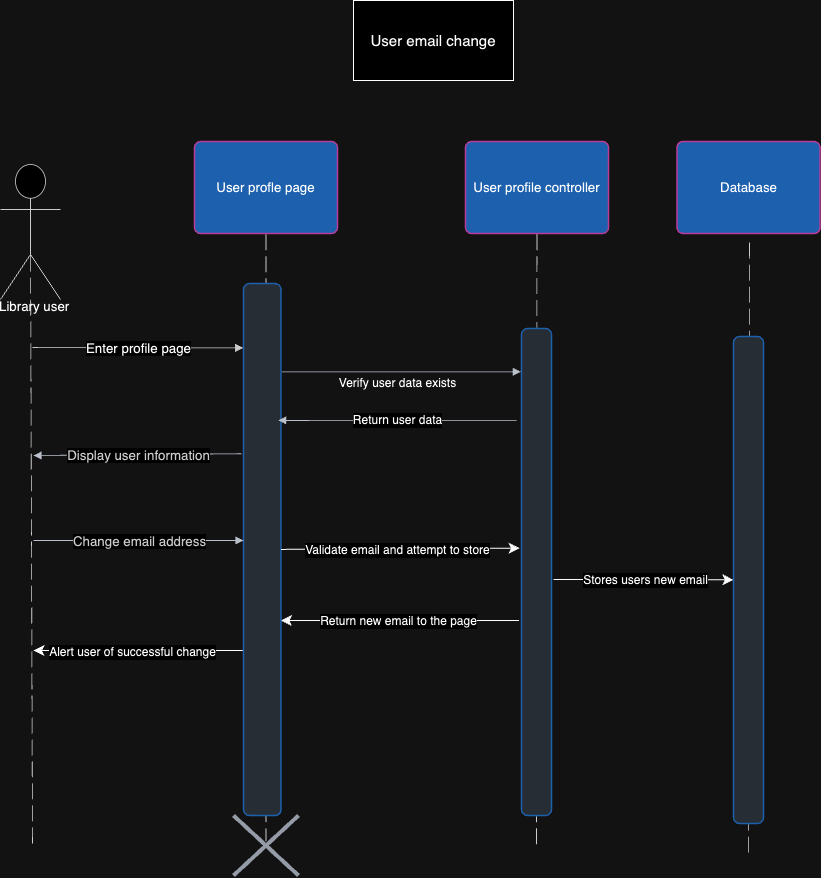

The diagram above was exported from draw.io. Its source (the exported page's mxGraphModel, read from the mxfile embedded in the PNG):
<mxGraphModel dx="2619" dy="2157" grid="1" gridSize="10" guides="1" tooltips="1" connect="1" arrows="1" fold="1" page="1" pageScale="1" pageWidth="850" pageHeight="1100" math="0" shadow="0">
  <root>
    <mxCell id="0" />
    <mxCell id="1" parent="0" />
    <mxCell id="jvI_QYYwiNOlSkC9wDsM-1" value="" style="html=1;jettySize=18;whiteSpace=wrap;fontSize=13;strokeColor=#333333;strokeOpacity=100;dashed=1;fixDash=1;dashPattern=16 6;strokeWidth=0.8;rounded=0;startArrow=none;endArrow=none;exitX=0.5;exitY=0.532;exitPerimeter=0;lucidId=HI6oFJKQ28P5;" parent="1" edge="1">
      <mxGeometry width="100" height="100" relative="1" as="geometry">
        <mxPoint x="-471" y="344.18" as="targetPoint" />
        <mxPoint x="-473" y="-266.99999999999983" as="sourcePoint" />
      </mxGeometry>
    </mxCell>
    <mxCell id="jvI_QYYwiNOlSkC9wDsM-2" value="" style="html=1;jettySize=18;whiteSpace=wrap;fontSize=13;fontFamily=helvetica;strokeColor=#333333;strokeOpacity=100;dashed=1;fixDash=1;dashPattern=16 6;strokeWidth=0.8;rounded=0;startArrow=none;endArrow=none;exitX=0.5;exitY=1.008;exitPerimeter=0;entryX=0.5;entryY=0.432;entryPerimeter=0;lucidId=HI6o7nejy_mF;" parent="1" source="jvI_QYYwiNOlSkC9wDsM-26" target="jvI_QYYwiNOlSkC9wDsM-5" edge="1">
      <mxGeometry width="100" height="100" relative="1" as="geometry">
        <Array as="points" />
      </mxGeometry>
    </mxCell>
    <mxCell id="jvI_QYYwiNOlSkC9wDsM-4" value="" style="html=1;jettySize=18;whiteSpace=wrap;fontSize=13;fontFamily=helvetica;strokeColor=#333333;strokeOpacity=100;dashed=1;fixDash=1;dashPattern=16 6;strokeWidth=0.8;rounded=1;arcSize=24;edgeStyle=orthogonalEdgeStyle;startArrow=none;endArrow=none;exitX=0.5;exitY=1.008;exitPerimeter=0;lucidId=HI6oUIw1iUd2;" parent="1" source="jvI_QYYwiNOlSkC9wDsM-11" edge="1">
      <mxGeometry width="100" height="100" relative="1" as="geometry">
        <Array as="points" />
        <mxPoint x="33" y="348" as="targetPoint" />
      </mxGeometry>
    </mxCell>
    <mxCell id="jvI_QYYwiNOlSkC9wDsM-5" value="" style="html=1;overflow=block;blockSpacing=1;whiteSpace=wrap;shape=mxgraph.sysml.x;strokeWidth=4;fontSize=13;spacing=0;strokeColor=#5d646f;strokeOpacity=100;fillOpacity=100;rounded=1;absoluteArcSize=1;arcSize=12;fillColor=#ffffff;lucidId=HI6oJe-G1D0Q;" parent="1" vertex="1">
      <mxGeometry x="-270" y="315" width="65" height="60" as="geometry" />
    </mxCell>
    <mxCell id="rCN_q1gq3cw4qfTC-RsW-4" style="edgeStyle=none;curved=1;rounded=0;orthogonalLoop=1;jettySize=auto;html=1;fontSize=12;startSize=8;endSize=8;" edge="1" parent="1">
      <mxGeometry relative="1" as="geometry">
        <mxPoint x="-222.5" y="120" as="targetPoint" />
        <mxPoint x="15.5" y="120" as="sourcePoint" />
      </mxGeometry>
    </mxCell>
    <mxCell id="rCN_q1gq3cw4qfTC-RsW-5" value="Return new email to the page" style="edgeLabel;html=1;align=center;verticalAlign=middle;resizable=0;points=[];fontSize=12;" vertex="1" connectable="0" parent="rCN_q1gq3cw4qfTC-RsW-4">
      <mxGeometry x="0.0312" y="-2" relative="1" as="geometry">
        <mxPoint x="2" y="2" as="offset" />
      </mxGeometry>
    </mxCell>
    <mxCell id="jvI_QYYwiNOlSkC9wDsM-6" value="" style="points=[[1.013,0.586,0]];html=1;overflow=block;blockSpacing=1;whiteSpace=wrap;fontSize=13;spacing=0;strokeColor=#6db1ff;strokeOpacity=100;fillOpacity=100;rounded=1;absoluteArcSize=1;arcSize=12;fillColor=#ced4db;strokeWidth=1.5;lucidId=HI6ovUAnuph8;" parent="1" vertex="1">
      <mxGeometry x="18" y="-172" width="30" height="487" as="geometry" />
    </mxCell>
    <mxCell id="rCN_q1gq3cw4qfTC-RsW-2" style="edgeStyle=none;curved=1;rounded=0;orthogonalLoop=1;jettySize=auto;html=1;fontSize=12;startSize=8;endSize=8;entryX=0.023;entryY=0.437;entryDx=0;entryDy=0;entryPerimeter=0;" edge="1" parent="1">
      <mxGeometry relative="1" as="geometry">
        <mxPoint x="230.00000000000006" y="79.31900000000019" as="targetPoint" />
        <mxPoint x="50" y="79" as="sourcePoint" />
      </mxGeometry>
    </mxCell>
    <mxCell id="rCN_q1gq3cw4qfTC-RsW-3" value="Stores users new email" style="edgeLabel;html=1;align=center;verticalAlign=middle;resizable=0;points=[];fontSize=12;" vertex="1" connectable="0" parent="rCN_q1gq3cw4qfTC-RsW-2">
      <mxGeometry x="0.0168" relative="1" as="geometry">
        <mxPoint as="offset" />
      </mxGeometry>
    </mxCell>
    <mxCell id="rCN_q1gq3cw4qfTC-RsW-6" style="edgeStyle=none;curved=1;rounded=0;orthogonalLoop=1;jettySize=auto;html=1;fontSize=12;startSize=8;endSize=8;" edge="1" parent="1">
      <mxGeometry relative="1" as="geometry">
        <mxPoint x="-470" y="150" as="targetPoint" />
        <mxPoint x="-260" y="150" as="sourcePoint" />
      </mxGeometry>
    </mxCell>
    <mxCell id="rCN_q1gq3cw4qfTC-RsW-13" value="Alert user of successful change" style="edgeLabel;html=1;align=center;verticalAlign=middle;resizable=0;points=[];fontSize=12;" vertex="1" connectable="0" parent="rCN_q1gq3cw4qfTC-RsW-6">
      <mxGeometry x="0.0612" y="1" relative="1" as="geometry">
        <mxPoint as="offset" />
      </mxGeometry>
    </mxCell>
    <mxCell id="jvI_QYYwiNOlSkC9wDsM-10" value="" style="html=1;overflow=block;blockSpacing=1;whiteSpace=wrap;fontSize=13;spacing=0;strokeColor=#6db1ff;strokeOpacity=100;fillOpacity=100;rounded=1;absoluteArcSize=1;arcSize=12;fillColor=#ced4db;strokeWidth=1.5;lucidId=HI6oS0X6HrKy;" parent="1" vertex="1">
      <mxGeometry x="-260" y="-217" width="37.5" height="532" as="geometry" />
    </mxCell>
    <mxCell id="jvI_QYYwiNOlSkC9wDsM-11" value="User profile controller" style="html=1;overflow=block;blockSpacing=1;whiteSpace=wrap;fontSize=13.3;align=center;spacing=0;strokeColor=#ff80df;strokeOpacity=100;fillOpacity=100;rounded=1;absoluteArcSize=1;arcSize=12;fillColor=#6db1ff;strokeWidth=1.5;" parent="1" vertex="1">
      <mxGeometry x="-38" y="-359" width="143" height="92" as="geometry" />
    </mxCell>
    <mxCell id="jvI_QYYwiNOlSkC9wDsM-13" value="Library user" style="html=1;overflow=block;blockSpacing=1;shape=umlActor;labelPosition=center;verticalLabelPosition=bottom;verticalAlign=top;whiteSpace=nowrap;fontSize=13.3;align=center;spacing=0;strokeColor=#333333;strokeOpacity=100;fillOpacity=100;rounded=1;absoluteArcSize=1;arcSize=12;fillColor=#ffffff;strokeWidth=0.8;lucidId=HI6oKOO31e~z;" parent="1" vertex="1">
      <mxGeometry x="-503" y="-336" width="60" height="135" as="geometry" />
    </mxCell>
    <mxCell id="jvI_QYYwiNOlSkC9wDsM-14" value="" style="html=1;jettySize=18;whiteSpace=wrap;fontSize=13;strokeColor=#333333;strokeOpacity=100;strokeWidth=0.8;rounded=1;arcSize=10;edgeStyle=orthogonalEdgeStyle;startArrow=none;endArrow=block;endFill=1;entryX=-0.012;entryY=0.121;entryPerimeter=0;lucidId=HI6oh4aAo_9M;" parent="1" target="jvI_QYYwiNOlSkC9wDsM-10" edge="1">
      <mxGeometry width="100" height="100" relative="1" as="geometry">
        <Array as="points" />
        <mxPoint x="-471" y="-153" as="sourcePoint" />
      </mxGeometry>
    </mxCell>
    <mxCell id="jvI_QYYwiNOlSkC9wDsM-15" value="Enter profile page" style="text;html=1;resizable=0;labelBackgroundColor=default;align=center;verticalAlign=middle;fontSize=13.3;" parent="jvI_QYYwiNOlSkC9wDsM-14" vertex="1">
      <mxGeometry relative="1" as="geometry">
        <mxPoint as="offset" />
      </mxGeometry>
    </mxCell>
    <mxCell id="jvI_QYYwiNOlSkC9wDsM-26" value="User profle page" style="html=1;overflow=block;blockSpacing=1;whiteSpace=wrap;fontSize=13.3;align=center;spacing=0;strokeColor=#ff80df;strokeOpacity=100;fillOpacity=100;rounded=1;absoluteArcSize=1;arcSize=12;fillColor=#6db1ff;strokeWidth=1.5;" parent="1" vertex="1">
      <mxGeometry x="-309" y="-359" width="143" height="92" as="geometry" />
    </mxCell>
    <mxCell id="jvI_QYYwiNOlSkC9wDsM-29" value="" style="html=1;jettySize=18;whiteSpace=wrap;fontSize=13;strokeColor=#3a414a;strokeOpacity=100;strokeWidth=0.8;rounded=0;startArrow=none;endArrow=block;endFill=1;exitX=1.025;exitY=0.166;exitPerimeter=0;entryX=-0.025;entryY=0.089;entryPerimeter=0;lucidId=EK6omjLn6hkR;" parent="1" source="jvI_QYYwiNOlSkC9wDsM-10" target="jvI_QYYwiNOlSkC9wDsM-6" edge="1">
      <mxGeometry width="100" height="100" relative="1" as="geometry">
        <Array as="points" />
      </mxGeometry>
    </mxCell>
    <mxCell id="jvI_QYYwiNOlSkC9wDsM-31" value="" style="html=1;jettySize=18;whiteSpace=wrap;fontSize=13;strokeColor=#3a414a;strokeOpacity=100;strokeWidth=0.8;rounded=0;startArrow=block;startFill=1;endArrow=none;lucidId=FM6oiXe08tJv;entryX=-0.051;entryY=0.32;entryDx=0;entryDy=0;entryPerimeter=0;" parent="1" edge="1" target="jvI_QYYwiNOlSkC9wDsM-10">
      <mxGeometry width="100" height="100" relative="1" as="geometry">
        <Array as="points" />
        <mxPoint x="-305" y="-44.6" as="targetPoint" />
        <mxPoint x="-470" y="-45" as="sourcePoint" />
      </mxGeometry>
    </mxCell>
    <mxCell id="jvI_QYYwiNOlSkC9wDsM-32" value="Display user information" style="text;html=1;resizable=0;labelBackgroundColor=default;align=center;verticalAlign=middle;fontColor=#333333;fontSize=13.3;" parent="jvI_QYYwiNOlSkC9wDsM-31" vertex="1">
      <mxGeometry relative="1" as="geometry">
        <mxPoint as="offset" />
      </mxGeometry>
    </mxCell>
    <mxCell id="jvI_QYYwiNOlSkC9wDsM-35" value="" style="html=1;jettySize=18;whiteSpace=wrap;fontSize=13;strokeColor=#3a414a;strokeOpacity=100;strokeWidth=0.8;rounded=0;startArrow=none;endArrow=block;endFill=1;exitX=-0.025;exitY=0.358;exitPerimeter=0;entryX=1.025;entryY=0.412;entryPerimeter=0;lucidId=YR6olIxIxe5t;" parent="1" edge="1">
      <mxGeometry width="100" height="100" relative="1" as="geometry">
        <Array as="points" />
        <mxPoint x="13.25" y="-79.834" as="sourcePoint" />
        <mxPoint x="-225.25" y="-79.99600000000004" as="targetPoint" />
      </mxGeometry>
    </mxCell>
    <mxCell id="rCN_q1gq3cw4qfTC-RsW-1" value="Return user data" style="edgeLabel;html=1;align=center;verticalAlign=middle;resizable=0;points=[];fontSize=12;" vertex="1" connectable="0" parent="jvI_QYYwiNOlSkC9wDsM-35">
      <mxGeometry x="0.0102" y="-1" relative="1" as="geometry">
        <mxPoint as="offset" />
      </mxGeometry>
    </mxCell>
    <mxCell id="jvI_QYYwiNOlSkC9wDsM-39" value="" style="html=1;jettySize=18;whiteSpace=wrap;fontSize=13;strokeColor=#3a414a;strokeOpacity=100;strokeWidth=0.8;rounded=0;startArrow=none;endArrow=block;endFill=1;lucidId=CX6oejaouWDX;" parent="1" edge="1">
      <mxGeometry width="100" height="100" relative="1" as="geometry">
        <Array as="points" />
        <mxPoint x="-260" y="40" as="targetPoint" />
        <mxPoint x="-470" y="40" as="sourcePoint" />
      </mxGeometry>
    </mxCell>
    <mxCell id="jvI_QYYwiNOlSkC9wDsM-40" value="Change email address" style="text;html=1;resizable=0;labelBackgroundColor=default;align=center;verticalAlign=middle;fontColor=#333333;fontSize=13.3;" parent="jvI_QYYwiNOlSkC9wDsM-39" vertex="1">
      <mxGeometry relative="1" as="geometry">
        <mxPoint as="offset" />
      </mxGeometry>
    </mxCell>
    <mxCell id="jvI_QYYwiNOlSkC9wDsM-41" value="Verify user data exists" style="text;html=1;align=center;verticalAlign=middle;resizable=0;points=[];autosize=1;strokeColor=none;fillColor=none;" parent="1" vertex="1">
      <mxGeometry x="-176" y="-132" width="140" height="30" as="geometry" />
    </mxCell>
    <mxCell id="rCN_q1gq3cw4qfTC-RsW-7" value="" style="html=1;jettySize=18;whiteSpace=wrap;fontSize=13;fontFamily=helvetica;strokeColor=#333333;strokeOpacity=100;dashed=1;fixDash=1;dashPattern=16 6;strokeWidth=0.8;rounded=1;arcSize=24;edgeStyle=orthogonalEdgeStyle;startArrow=none;endArrow=none;exitX=0.5;exitY=1.008;exitPerimeter=0;lucidId=HI6oUIw1iUd2;" edge="1" parent="1">
      <mxGeometry width="100" height="100" relative="1" as="geometry">
        <Array as="points" />
        <mxPoint x="245" y="356" as="targetPoint" />
        <mxPoint x="246" y="-258" as="sourcePoint" />
      </mxGeometry>
    </mxCell>
    <mxCell id="rCN_q1gq3cw4qfTC-RsW-8" value="" style="points=[[1.013,0.586,0]];html=1;overflow=block;blockSpacing=1;whiteSpace=wrap;fontSize=13;spacing=0;strokeColor=#6db1ff;strokeOpacity=100;fillOpacity=100;rounded=1;absoluteArcSize=1;arcSize=12;fillColor=#ced4db;strokeWidth=1.5;lucidId=HI6ovUAnuph8;" vertex="1" parent="1">
      <mxGeometry x="230" y="-164" width="30" height="487" as="geometry" />
    </mxCell>
    <mxCell id="rCN_q1gq3cw4qfTC-RsW-9" value="Database" style="html=1;overflow=block;blockSpacing=1;whiteSpace=wrap;fontSize=13.3;align=center;spacing=0;strokeColor=#ff80df;strokeOpacity=100;fillOpacity=100;rounded=1;absoluteArcSize=1;arcSize=12;fillColor=#6db1ff;strokeWidth=1.5;" vertex="1" parent="1">
      <mxGeometry x="173.5" y="-359" width="143" height="92" as="geometry" />
    </mxCell>
    <mxCell id="rCN_q1gq3cw4qfTC-RsW-10" style="edgeStyle=none;curved=1;rounded=0;orthogonalLoop=1;jettySize=auto;html=1;entryX=-0.068;entryY=0.451;entryDx=0;entryDy=0;entryPerimeter=0;fontSize=12;startSize=8;endSize=8;" edge="1" parent="1" source="jvI_QYYwiNOlSkC9wDsM-10" target="jvI_QYYwiNOlSkC9wDsM-6">
      <mxGeometry relative="1" as="geometry" />
    </mxCell>
    <mxCell id="rCN_q1gq3cw4qfTC-RsW-11" value="Validate email and attempt to store" style="edgeLabel;html=1;align=center;verticalAlign=middle;resizable=0;points=[];fontSize=12;" vertex="1" connectable="0" parent="rCN_q1gq3cw4qfTC-RsW-10">
      <mxGeometry x="-0.0154" y="-1" relative="1" as="geometry">
        <mxPoint x="-1" as="offset" />
      </mxGeometry>
    </mxCell>
    <mxCell id="rCN_q1gq3cw4qfTC-RsW-14" value="&lt;font style=&quot;font-size: 15px;&quot;&gt;User email change&lt;/font&gt;" style="rounded=0;whiteSpace=wrap;html=1;" vertex="1" parent="1">
      <mxGeometry x="-150" y="-500" width="160" height="80" as="geometry" />
    </mxCell>
  </root>
</mxGraphModel>